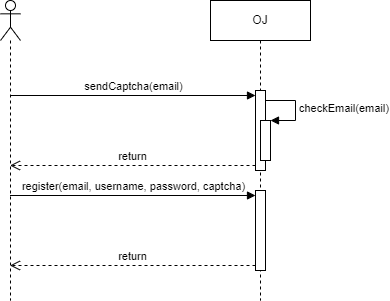

The diagram above was exported from draw.io. Its source (the exported page's mxGraphModel, read from the mxfile embedded in the PNG):
<mxGraphModel dx="1132" dy="773" grid="1" gridSize="10" guides="1" tooltips="1" connect="1" arrows="1" fold="1" page="1" pageScale="1" pageWidth="1100" pageHeight="850" background="none" math="0" shadow="0">
  <root>
    <mxCell id="0" />
    <mxCell id="1" parent="0" />
    <mxCell id="8fNUzkZaQDa2qPdWEmUC-2" value="" style="shape=umlLifeline;perimeter=lifelinePerimeter;whiteSpace=wrap;html=1;container=1;dropTarget=0;collapsible=0;recursiveResize=0;outlineConnect=0;portConstraint=eastwest;newEdgeStyle={&quot;curved&quot;:0,&quot;rounded&quot;:0};participant=umlActor;" parent="1" vertex="1">
      <mxGeometry x="290" y="160" width="20" height="300" as="geometry" />
    </mxCell>
    <mxCell id="8fNUzkZaQDa2qPdWEmUC-3" value="OJ" style="shape=umlLifeline;perimeter=lifelinePerimeter;whiteSpace=wrap;html=1;container=1;dropTarget=0;collapsible=0;recursiveResize=0;outlineConnect=0;portConstraint=eastwest;newEdgeStyle={&quot;curved&quot;:0,&quot;rounded&quot;:0};" parent="1" vertex="1">
      <mxGeometry x="500" y="160" width="100" height="300" as="geometry" />
    </mxCell>
    <mxCell id="8fNUzkZaQDa2qPdWEmUC-14" value="" style="html=1;points=[[0,0,0,0,5],[0,1,0,0,-5],[1,0,0,0,5],[1,1,0,0,-5]];perimeter=orthogonalPerimeter;outlineConnect=0;targetShapes=umlLifeline;portConstraint=eastwest;newEdgeStyle={&quot;curved&quot;:0,&quot;rounded&quot;:0};" parent="8fNUzkZaQDa2qPdWEmUC-3" vertex="1">
      <mxGeometry x="45" y="90" width="10" height="80" as="geometry" />
    </mxCell>
    <mxCell id="8fNUzkZaQDa2qPdWEmUC-22" value="" style="html=1;points=[[0,0,0,0,5],[0,1,0,0,-5],[1,0,0,0,5],[1,1,0,0,-5]];perimeter=orthogonalPerimeter;outlineConnect=0;targetShapes=umlLifeline;portConstraint=eastwest;newEdgeStyle={&quot;curved&quot;:0,&quot;rounded&quot;:0};" parent="8fNUzkZaQDa2qPdWEmUC-3" vertex="1">
      <mxGeometry x="45" y="190" width="10" height="80" as="geometry" />
    </mxCell>
    <mxCell id="8fNUzkZaQDa2qPdWEmUC-23" value="register(email, username, password, captcha)" style="html=1;verticalAlign=bottom;endArrow=block;curved=0;rounded=0;entryX=0;entryY=0;entryDx=0;entryDy=5;" parent="1" source="8fNUzkZaQDa2qPdWEmUC-2" target="8fNUzkZaQDa2qPdWEmUC-22" edge="1">
      <mxGeometry relative="1" as="geometry">
        <mxPoint x="435" y="335" as="sourcePoint" />
      </mxGeometry>
    </mxCell>
    <mxCell id="8fNUzkZaQDa2qPdWEmUC-24" value="return" style="html=1;verticalAlign=bottom;endArrow=open;dashed=1;endSize=8;curved=0;rounded=0;exitX=0;exitY=1;exitDx=0;exitDy=-5;" parent="1" source="8fNUzkZaQDa2qPdWEmUC-22" target="8fNUzkZaQDa2qPdWEmUC-2" edge="1">
      <mxGeometry relative="1" as="geometry">
        <mxPoint x="435" y="405" as="targetPoint" />
      </mxGeometry>
    </mxCell>
    <mxCell id="8fNUzkZaQDa2qPdWEmUC-16" value="return" style="html=1;verticalAlign=bottom;endArrow=open;dashed=1;endSize=8;curved=0;rounded=0;exitX=0;exitY=1;exitDx=0;exitDy=-5;" parent="1" source="8fNUzkZaQDa2qPdWEmUC-14" target="8fNUzkZaQDa2qPdWEmUC-2" edge="1">
      <mxGeometry relative="1" as="geometry">
        <mxPoint x="340.1" y="295" as="targetPoint" />
      </mxGeometry>
    </mxCell>
    <mxCell id="8fNUzkZaQDa2qPdWEmUC-15" value="sendCaptcha(email)" style="html=1;verticalAlign=bottom;endArrow=block;curved=0;rounded=0;entryX=0;entryY=0;entryDx=0;entryDy=5;" parent="1" source="8fNUzkZaQDa2qPdWEmUC-2" target="8fNUzkZaQDa2qPdWEmUC-14" edge="1">
      <mxGeometry relative="1" as="geometry">
        <mxPoint x="340.1" y="225" as="sourcePoint" />
      </mxGeometry>
    </mxCell>
    <mxCell id="2" value="" style="html=1;points=[];perimeter=orthogonalPerimeter;" parent="1" vertex="1">
      <mxGeometry x="550" y="280" width="10" height="40" as="geometry" />
    </mxCell>
    <mxCell id="3" value="checkEmail(email)" style="edgeStyle=orthogonalEdgeStyle;html=1;align=left;spacingLeft=2;endArrow=block;rounded=0;entryX=1;entryY=0;" parent="1" source="8fNUzkZaQDa2qPdWEmUC-14" target="2" edge="1">
      <mxGeometry relative="1" as="geometry">
        <mxPoint x="555" y="360" as="sourcePoint" />
        <Array as="points">
          <mxPoint x="585" y="260" />
          <mxPoint x="585" y="280" />
        </Array>
      </mxGeometry>
    </mxCell>
  </root>
</mxGraphModel>